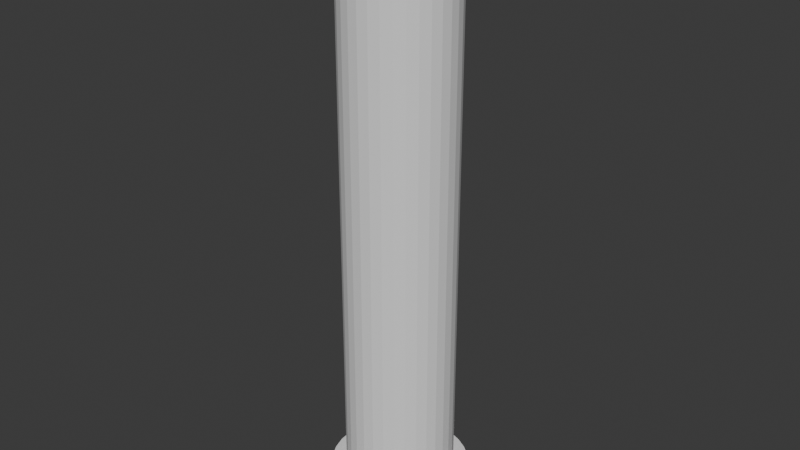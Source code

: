 # Source: Pillar.blend  (saved by Blender 5.0.118; exported with 4.5.12 LTS)
import bpy
from mathutils import Matrix  # noqa: F401  (used for matrix-valued properties, if any)

bpy.ops.wm.read_factory_settings(use_empty=True)
scene = bpy.context.scene
scene.name = 'Scene'

# ---- collections
col_collection = bpy.data.collections.new('Collection'); scene.collection.children.link(col_collection)

# ---- world
world_world = bpy.data.worlds.new('World'); scene.world = world_world
world_world.use_nodes = True; world_world.node_tree.nodes.clear()
_N = world_world.node_tree.nodes; _L = world_world.node_tree.links
n0 = _N.new('ShaderNodeOutputWorld'); n0.name = 'World Output'; n0.location = (200, 100)
n1 = _N.new('ShaderNodeBackground'); n1.name = 'Background'; n1.location = (-200, 100)
n1.inputs[0].default_value = (0.05088, 0.05088, 0.05088, 1.0)
_L.new(n1.outputs[0], n0.inputs[0])
n0.is_active_output = True
world_world.color = (0.05088, 0.05088, 0.05088)
world_world.sun_shadow_jitter_overblur = 0.0

# ---- meshes
me_cylinder = bpy.data.meshes.new('Cylinder')
me_cylinder.from_pydata([(3.51e-09, 0.6409, 0.313), (3.51e-09, 0.6409, 6.998), (0.125, 0.6286, 0.313), (0.125, 0.6286, 6.998), (0.2453, 0.5922, 0.313), (0.2453, 0.5922, 6.998), (0.3561, 0.5329, 0.313), (0.3561, 0.5329, 6.998), (0.4532, 0.4532, 0.313), (0.4532, 0.4532, 6.998), (0.5329, 0.3561, 0.313), (0.5329, 0.3561, 6.998), (0.5922, 0.2453, 0.313), (0.5922, 0.2453, 6.998), (0.6286, 0.125, 0.313), (0.6286, 0.125, 6.998), (0.6409, 3.578e-10, 0.313), (0.6409, 3.578e-10, 6.998), (0.6286, -0.125, 0.313), (0.6286, -0.125, 6.998), (0.5922, -0.2453, 0.313), (0.5922, -0.2453, 6.998), (0.5329, -0.3561, 0.313), (0.5329, -0.3561, 6.998), (0.4532, -0.4532, 0.313), (0.4532, -0.4532, 6.998), (0.3561, -0.5329, 0.313), (0.3561, -0.5329, 6.998), (0.2453, -0.5922, 0.313), (0.2453, -0.5922, 6.998), (0.125, -0.6286, 0.313), (0.125, -0.6286, 6.998), (3.51e-09, -0.6409, 0.313), (3.51e-09, -0.6409, 6.998), (-0.125, -0.6286, 0.313), (-0.125, -0.6286, 6.998), (-0.2453, -0.5922, 0.313), (-0.2453, -0.5922, 6.998), (-0.3561, -0.5329, 0.313), (-0.3561, -0.5329, 6.998), (-0.4532, -0.4532, 0.313), (-0.4532, -0.4532, 6.998), (-0.5329, -0.3561, 0.313), (-0.5329, -0.3561, 6.998), (-0.5922, -0.2453, 0.313), (-0.5922, -0.2453, 6.998), (-0.6286, -0.125, 0.313), (-0.6286, -0.125, 6.998), (-0.6409, 3.578e-10, 0.313), (-0.6409, 3.578e-10, 6.998), (-0.6286, 0.125, 0.313), (-0.6286, 0.125, 6.998), (-0.5922, 0.2453, 0.313), (-0.5922, 0.2453, 6.998), (-0.5329, 0.3561, 0.313), (-0.5329, 0.3561, 6.998), (-0.4532, 0.4532, 0.313), (-0.4532, 0.4532, 6.998), (-0.3561, 0.5329, 0.313), (-0.3561, 0.5329, 6.998), (-0.2453, 0.5922, 0.313), (-0.2453, 0.5922, 6.998), (-0.125, 0.6286, 0.313), (-0.125, 0.6286, 6.998)], [], [(0, 1, 3, 2), (2, 3, 5, 4), (4, 5, 7, 6), (6, 7, 9, 8), (8, 9, 11, 10), (10, 11, 13, 12), (12, 13, 15, 14), (14, 15, 17, 16), (16, 17, 19, 18), (18, 19, 21, 20), (20, 21, 23, 22), (22, 23, 25, 24), (24, 25, 27, 26), (26, 27, 29, 28), (28, 29, 31, 30), (30, 31, 33, 32), (32, 33, 35, 34), (34, 35, 37, 36), (36, 37, 39, 38), (38, 39, 41, 40), (40, 41, 43, 42), (42, 43, 45, 44), (44, 45, 47, 46), (46, 47, 49, 48), (48, 49, 51, 50), (50, 51, 53, 52), (52, 53, 55, 54), (54, 55, 57, 56), (56, 57, 59, 58), (58, 59, 61, 60), (3, 1, 63, 61, 59, 57, 55, 53, 51, 49, 47, 45, 43, 41, 39, 37, 35, 33, 31, 29, 27, 25, 23, 21, 19, 17, 15, 13, 11, 9, 7, 5), (60, 61, 63, 62), (62, 63, 1, 0), (0, 2, 4, 6, 8, 10, 12, 14, 16, 18, 20, 22, 24, 26, 28, 30, 32, 34, 36, 38, 40, 42, 44, 46, 48, 50, 52, 54, 56, 58, 60, 62)])
_uv = me_cylinder.uv_layers.new(name='UVMap')
_uv.uv.foreach_set('vector', [1.0, 0.5, 1.0, 1.0, 0.9688, 1.0, 0.9688, 0.5, 0.9688, 0.5, 0.9688, 1.0, 0.9375, 1.0, 0.9375, 0.5, 0.9375, 0.5, 0.9375, 1.0, 0.9062, 1.0, 0.9062, 0.5, 0.9062, 0.5, 0.9062, 1.0, 0.875, 1.0, 0.875, 0.5, 0.875, 0.5, 0.875, 1.0, 0.8438, 1.0, 0.8438, 0.5, 0.8438, 0.5, 0.8438, 1.0, 0.8125, 1.0, 0.8125, 0.5, 0.8125, 0.5, 0.8125, 1.0, 0.7812, 1.0, 0.7812, 0.5, 0.7812, 0.5, 0.7812, 1.0, 0.75, 1.0, 0.75, 0.5, 0.75, 0.5, 0.75, 1.0, 0.7188, 1.0, 0.7188, 0.5, 0.7188, 0.5, 0.7188, 1.0, 0.6875, 1.0, 0.6875, 0.5, 0.6875, 0.5, 0.6875, 1.0, 0.6562, 1.0, 0.6562, 0.5, 0.6562, 0.5, 0.6562, 1.0, 0.625, 1.0, 0.625, 0.5, 0.625, 0.5, 0.625, 1.0, 0.5938, 1.0, 0.5938, 0.5, 0.5938, 0.5, 0.5938, 1.0, 0.5625, 1.0, 0.5625, 0.5, 0.5625, 0.5, 0.5625, 1.0, 0.5312, 1.0, 0.5312, 0.5, 0.5312, 0.5, 0.5312, 1.0, 0.5, 1.0, 0.5, 0.5, 0.5, 0.5, 0.5, 1.0, 0.4688, 1.0, 0.4688, 0.5, 0.4688, 0.5, 0.4688, 1.0, 0.4375, 1.0, 0.4375, 0.5, 0.4375, 0.5, 0.4375, 1.0, 0.4062, 1.0, 0.4062, 0.5, 0.4062, 0.5, 0.4062, 1.0, 0.375, 1.0, 0.375, 0.5, 0.375, 0.5, 0.375, 1.0, 0.3438, 1.0, 0.3438, 0.5, 0.3438, 0.5, 0.3438, 1.0, 0.3125, 1.0, 0.3125, 0.5, 0.3125, 0.5, 0.3125, 1.0, 0.2812, 1.0, 0.2812, 0.5, 0.2812, 0.5, 0.2812, 1.0, 0.25, 1.0, 0.25, 0.5, 0.25, 0.5, 0.25, 1.0, 0.2188, 1.0, 0.2188, 0.5, 0.2188, 0.5, 0.2188, 1.0, 0.1875, 1.0, 0.1875, 0.5, 0.1875, 0.5, 0.1875, 1.0, 0.1562, 1.0, 0.1562, 0.5, 0.1562, 0.5, 0.1562, 1.0, 0.125, 1.0, 0.125, 0.5, 0.125, 0.5, 0.125, 1.0, 0.09375, 1.0, 0.09375, 0.5, 0.09375, 0.5, 0.09375, 1.0, 0.0625, 1.0, 0.0625, 0.5, 0.2968, 0.4854, 0.25, 0.49, 0.2032, 0.4854, 0.1582, 0.4717, 0.1167, 0.4496, 0.08029, 0.4197, 0.05045, 0.3833, 0.02827, 0.3418, 0.01461, 0.2968, 0.01, 0.25, 0.01461, 0.2032, 0.02827, 0.1582, 0.05045, 0.1167, 0.08029, 0.08029, 0.1167, 0.05045, 0.1582, 0.02827, 0.2032, 0.01461, 0.25, 0.01, 0.2968, 0.01461, 0.3418, 0.02827, 0.3833, 0.05045, 0.4197, 0.08029, 0.4496, 0.1167, 0.4717, 0.1582, 0.4854, 0.2032, 0.49, 0.25, 0.4854, 0.2968, 0.4717, 0.3418, 0.4496, 0.3833, 0.4197, 0.4197, 0.3833, 0.4496, 0.3418, 0.4717, 0.0625, 0.5, 0.0625, 1.0, 0.03125, 1.0, 0.03125, 0.5, 0.03125, 0.5, 0.03125, 1.0, 0.0, 1.0, 0.0, 0.5, 0.75, 0.49, 0.7968, 0.4854, 0.8418, 0.4717, 0.8833, 0.4496, 0.9197, 0.4197, 0.9496, 0.3833, 0.9717, 0.3418, 0.9854, 0.2968, 0.99, 0.25, 0.9854, 0.2032, 0.9717, 0.1582, 0.9496, 0.1167, 0.9197, 0.08029, 0.8833, 0.05045, 0.8418, 0.02827, 0.7968, 0.01461, 0.75, 0.01, 0.7032, 0.01461, 0.6582, 0.02827, 0.6167, 0.05045, 0.5803, 0.08029, 0.5504, 0.1167, 0.5283, 0.1582, 0.5146, 0.2032, 0.51, 0.25, 0.5146, 0.2968, 0.5283, 0.3418, 0.5504, 0.3833, 0.5803, 0.4197, 0.6167, 0.4496, 0.6582, 0.4717, 0.7032, 0.4854])
me_cylinder.update()
me_cylinder_001 = bpy.data.meshes.new('Cylinder.001')
me_cylinder_001.from_pydata([(1.004e-09, 0.8203, 0.0003794), (1.004e-09, 0.8203, 0.3204), (0.16, 0.8046, 0.0003794), (0.16, 0.8046, 0.3204), (0.3139, 0.7579, 0.0003794), (0.3139, 0.7579, 0.3204), (0.4558, 0.6821, 0.0003794), (0.4558, 0.6821, 0.3204), (0.5801, 0.5801, 0.0003794), (0.5801, 0.5801, 0.3204), (0.6821, 0.4558, 0.0003794), (0.6821, 0.4558, 0.3204), (0.7579, 0.3139, 0.0003794), (0.7579, 0.3139, 0.3204), (0.8046, 0.16, 0.0003794), (0.8046, 0.16, 0.3204), (0.8203, -1.673e-10, 0.0003794), (0.8203, -1.673e-10, 0.3204), (0.8046, -0.16, 0.0003794), (0.8046, -0.16, 0.3204), (0.7579, -0.3139, 0.0003794), (0.7579, -0.3139, 0.3204), (0.6821, -0.4558, 0.0003794), (0.6821, -0.4558, 0.3204), (0.5801, -0.5801, 0.0003794), (0.5801, -0.5801, 0.3204), (0.4558, -0.6821, 0.0003794), (0.4558, -0.6821, 0.3204), (0.3139, -0.7579, 0.0003794), (0.3139, -0.7579, 0.3204), (0.16, -0.8046, 0.0003794), (0.16, -0.8046, 0.3204), (1.004e-09, -0.8203, 0.0003794), (1.004e-09, -0.8203, 0.3204), (-0.16, -0.8046, 0.0003794), (-0.16, -0.8046, 0.3204), (-0.3139, -0.7579, 0.0003794), (-0.3139, -0.7579, 0.3204), (-0.4558, -0.6821, 0.0003794), (-0.4558, -0.6821, 0.3204), (-0.5801, -0.5801, 0.0003794), (-0.5801, -0.5801, 0.3204), (-0.6821, -0.4558, 0.0003794), (-0.6821, -0.4558, 0.3204), (-0.7579, -0.3139, 0.0003794), (-0.7579, -0.3139, 0.3204), (-0.8046, -0.16, 0.0003794), (-0.8046, -0.16, 0.3204), (-0.8203, -1.673e-10, 0.0003794), (-0.8203, -1.673e-10, 0.3204), (-0.8046, 0.16, 0.0003794), (-0.8046, 0.16, 0.3204), (-0.7579, 0.3139, 0.0003794), (-0.7579, 0.3139, 0.3204), (-0.6821, 0.4558, 0.0003794), (-0.6821, 0.4558, 0.3204), (-0.5801, 0.5801, 0.0003794), (-0.5801, 0.5801, 0.3204), (-0.4558, 0.6821, 0.0003794), (-0.4558, 0.6821, 0.3204), (-0.3139, 0.7579, 0.0003794), (-0.3139, 0.7579, 0.3204), (-0.16, 0.8046, 0.0003794), (-0.16, 0.8046, 0.3204)], [], [(0, 1, 3, 2), (2, 3, 5, 4), (4, 5, 7, 6), (6, 7, 9, 8), (8, 9, 11, 10), (10, 11, 13, 12), (12, 13, 15, 14), (14, 15, 17, 16), (16, 17, 19, 18), (18, 19, 21, 20), (20, 21, 23, 22), (22, 23, 25, 24), (24, 25, 27, 26), (26, 27, 29, 28), (28, 29, 31, 30), (30, 31, 33, 32), (32, 33, 35, 34), (34, 35, 37, 36), (36, 37, 39, 38), (38, 39, 41, 40), (40, 41, 43, 42), (42, 43, 45, 44), (44, 45, 47, 46), (46, 47, 49, 48), (48, 49, 51, 50), (50, 51, 53, 52), (52, 53, 55, 54), (54, 55, 57, 56), (56, 57, 59, 58), (58, 59, 61, 60), (3, 1, 63, 61, 59, 57, 55, 53, 51, 49, 47, 45, 43, 41, 39, 37, 35, 33, 31, 29, 27, 25, 23, 21, 19, 17, 15, 13, 11, 9, 7, 5), (60, 61, 63, 62), (62, 63, 1, 0), (0, 2, 4, 6, 8, 10, 12, 14, 16, 18, 20, 22, 24, 26, 28, 30, 32, 34, 36, 38, 40, 42, 44, 46, 48, 50, 52, 54, 56, 58, 60, 62)])
_uv = me_cylinder_001.uv_layers.new(name='UVMap')
_uv.uv.foreach_set('vector', [1.0, 0.5, 1.0, 1.0, 0.9688, 1.0, 0.9688, 0.5, 0.9688, 0.5, 0.9688, 1.0, 0.9375, 1.0, 0.9375, 0.5, 0.9375, 0.5, 0.9375, 1.0, 0.9062, 1.0, 0.9062, 0.5, 0.9062, 0.5, 0.9062, 1.0, 0.875, 1.0, 0.875, 0.5, 0.875, 0.5, 0.875, 1.0, 0.8438, 1.0, 0.8438, 0.5, 0.8438, 0.5, 0.8438, 1.0, 0.8125, 1.0, 0.8125, 0.5, 0.8125, 0.5, 0.8125, 1.0, 0.7812, 1.0, 0.7812, 0.5, 0.7812, 0.5, 0.7812, 1.0, 0.75, 1.0, 0.75, 0.5, 0.75, 0.5, 0.75, 1.0, 0.7188, 1.0, 0.7188, 0.5, 0.7188, 0.5, 0.7188, 1.0, 0.6875, 1.0, 0.6875, 0.5, 0.6875, 0.5, 0.6875, 1.0, 0.6562, 1.0, 0.6562, 0.5, 0.6562, 0.5, 0.6562, 1.0, 0.625, 1.0, 0.625, 0.5, 0.625, 0.5, 0.625, 1.0, 0.5938, 1.0, 0.5938, 0.5, 0.5938, 0.5, 0.5938, 1.0, 0.5625, 1.0, 0.5625, 0.5, 0.5625, 0.5, 0.5625, 1.0, 0.5312, 1.0, 0.5312, 0.5, 0.5312, 0.5, 0.5312, 1.0, 0.5, 1.0, 0.5, 0.5, 0.5, 0.5, 0.5, 1.0, 0.4688, 1.0, 0.4688, 0.5, 0.4688, 0.5, 0.4688, 1.0, 0.4375, 1.0, 0.4375, 0.5, 0.4375, 0.5, 0.4375, 1.0, 0.4062, 1.0, 0.4062, 0.5, 0.4062, 0.5, 0.4062, 1.0, 0.375, 1.0, 0.375, 0.5, 0.375, 0.5, 0.375, 1.0, 0.3438, 1.0, 0.3438, 0.5, 0.3438, 0.5, 0.3438, 1.0, 0.3125, 1.0, 0.3125, 0.5, 0.3125, 0.5, 0.3125, 1.0, 0.2812, 1.0, 0.2812, 0.5, 0.2812, 0.5, 0.2812, 1.0, 0.25, 1.0, 0.25, 0.5, 0.25, 0.5, 0.25, 1.0, 0.2188, 1.0, 0.2188, 0.5, 0.2188, 0.5, 0.2188, 1.0, 0.1875, 1.0, 0.1875, 0.5, 0.1875, 0.5, 0.1875, 1.0, 0.1562, 1.0, 0.1562, 0.5, 0.1562, 0.5, 0.1562, 1.0, 0.125, 1.0, 0.125, 0.5, 0.125, 0.5, 0.125, 1.0, 0.09375, 1.0, 0.09375, 0.5, 0.09375, 0.5, 0.09375, 1.0, 0.0625, 1.0, 0.0625, 0.5, 0.2968, 0.4854, 0.25, 0.49, 0.2032, 0.4854, 0.1582, 0.4717, 0.1167, 0.4496, 0.08029, 0.4197, 0.05045, 0.3833, 0.02827, 0.3418, 0.01461, 0.2968, 0.01, 0.25, 0.01461, 0.2032, 0.02827, 0.1582, 0.05045, 0.1167, 0.08029, 0.08029, 0.1167, 0.05045, 0.1582, 0.02827, 0.2032, 0.01461, 0.25, 0.01, 0.2968, 0.01461, 0.3418, 0.02827, 0.3833, 0.05045, 0.4197, 0.08029, 0.4496, 0.1167, 0.4717, 0.1582, 0.4854, 0.2032, 0.49, 0.25, 0.4854, 0.2968, 0.4717, 0.3418, 0.4496, 0.3833, 0.4197, 0.4197, 0.3833, 0.4496, 0.3418, 0.4717, 0.0625, 0.5, 0.0625, 1.0, 0.03125, 1.0, 0.03125, 0.5, 0.03125, 0.5, 0.03125, 1.0, 0.0, 1.0, 0.0, 0.5, 0.75, 0.49, 0.7968, 0.4854, 0.8418, 0.4717, 0.8833, 0.4496, 0.9197, 0.4197, 0.9496, 0.3833, 0.9717, 0.3418, 0.9854, 0.2968, 0.99, 0.25, 0.9854, 0.2032, 0.9717, 0.1582, 0.9496, 0.1167, 0.9197, 0.08029, 0.8833, 0.05045, 0.8418, 0.02827, 0.7968, 0.01461, 0.75, 0.01, 0.7032, 0.01461, 0.6582, 0.02827, 0.6167, 0.05045, 0.5803, 0.08029, 0.5504, 0.1167, 0.5283, 0.1582, 0.5146, 0.2032, 0.51, 0.25, 0.5146, 0.2968, 0.5283, 0.3418, 0.5504, 0.3833, 0.5803, 0.4197, 0.6167, 0.4496, 0.6582, 0.4717, 0.7032, 0.4854])
me_cylinder_001.update()

# ---- objects
ob_cylinder = bpy.data.objects.new('Cylinder', me_cylinder)
ob_cylinder_001 = bpy.data.objects.new('Cylinder.001', me_cylinder_001)

# ---- transforms, parenting, visibility, modifiers, constraints
ob_cylinder.location = (0.0, 0.0, 0.0)
ob_cylinder_001.location = (0.0, 0.0, 0.0)

# ---- collection membership
col_collection.objects.link(ob_cylinder)
col_collection.objects.link(ob_cylinder_001)

# ---- scene / render settings (as saved in the file)
scene.frame_start = 1; scene.frame_end = 250; scene.frame_set(1)
scene.render.engine = 'BLENDER_EEVEE_NEXT'
scene.render.bake_bias = 0.0
scene.render.bake_samples = 0
scene.cycles.sampling_pattern = 'TABULATED_SOBOL'
scene.eevee.use_volume_custom_range = False
bpy.context.view_layer.update()

# ---- added for rendering (the .blend has no active camera and no usable light): camera, sun
cam_auto = bpy.data.cameras.new('AutoCamera')
cam_auto.lens = 50.0
cam_auto.sensor_width = 36.0
cam_auto.clip_end = 1000.0
ob_auto_camera = bpy.data.objects.new('AutoCamera', cam_auto)
scene.collection.objects.link(ob_auto_camera)
ob_auto_camera.location = (6.82127, -8.18553, 8.95636)
ob_auto_camera.rotation_euler = (1.09748, -7.21219e-08, 0.694738)
scene.camera = ob_auto_camera
light_auto_sun = bpy.data.lights.new('AutoSun', 'SUN')
light_auto_sun.energy = 3.0
light_auto_sun.angle = 0.0523599
ob_auto_sun = bpy.data.objects.new('AutoSun', light_auto_sun)
scene.collection.objects.link(ob_auto_sun)
ob_auto_sun.rotation_euler = (0.872665, 0.174533, 0.523599)
bpy.context.view_layer.update()
